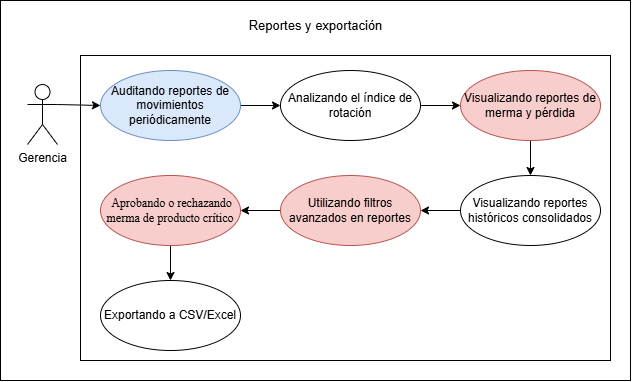

The diagram above was exported from draw.io. Its source (the exported page's mxGraphModel, read from the mxfile embedded in the PNG):
<mxGraphModel dx="1552" dy="875" grid="1" gridSize="10" guides="1" tooltips="1" connect="1" arrows="1" fold="1" page="1" pageScale="1" pageWidth="827" pageHeight="1169" math="0" shadow="0">
  <root>
    <mxCell id="0" />
    <mxCell id="1" parent="0" />
    <mxCell id="t59m7AdNVUU1DbrTYtdY-1" parent="1" style="whiteSpace=wrap;html=1;" value="" vertex="1">
      <mxGeometry height="380" width="630" x="60" y="350" as="geometry" />
    </mxCell>
    <mxCell id="qrOsgZDqs2jIluiTBBjf-159" parent="1" style="rounded=0;whiteSpace=wrap;html=1;" value="" vertex="1">
      <mxGeometry height="305" width="530" x="140" y="405" as="geometry" />
    </mxCell>
    <mxCell id="qrOsgZDqs2jIluiTBBjf-161" edge="1" parent="1" source="qrOsgZDqs2jIluiTBBjf-162" style="rounded=0;orthogonalLoop=1;jettySize=auto;html=1;exitX=1;exitY=0.3333333333333333;exitDx=0;exitDy=0;exitPerimeter=0;entryX=0;entryY=0.5;entryDx=0;entryDy=0;" target="qrOsgZDqs2jIluiTBBjf-164">
      <mxGeometry relative="1" as="geometry" />
    </mxCell>
    <mxCell id="qrOsgZDqs2jIluiTBBjf-162" parent="1" style="shape=umlActor;verticalLabelPosition=bottom;verticalAlign=top;html=1;" value="Gerencia" vertex="1">
      <mxGeometry height="60" width="30" x="87" y="434" as="geometry" />
    </mxCell>
    <mxCell id="qrOsgZDqs2jIluiTBBjf-163" edge="1" parent="1" source="qrOsgZDqs2jIluiTBBjf-164" style="rounded=0;orthogonalLoop=1;jettySize=auto;html=1;exitX=1;exitY=0.5;exitDx=0;exitDy=0;entryX=0;entryY=0.5;entryDx=0;entryDy=0;" target="qrOsgZDqs2jIluiTBBjf-166">
      <mxGeometry relative="1" as="geometry" />
    </mxCell>
    <mxCell id="qrOsgZDqs2jIluiTBBjf-164" parent="1" style="ellipse;whiteSpace=wrap;html=1;fillColor=#dae8fc;strokeColor=#6c8ebf;" value="Auditando reportes de movimientos periódicamente" vertex="1">
      <mxGeometry height="70" width="140" x="160" y="420" as="geometry" />
    </mxCell>
    <mxCell id="qrOsgZDqs2jIluiTBBjf-165" edge="1" parent="1" source="qrOsgZDqs2jIluiTBBjf-166" style="rounded=0;orthogonalLoop=1;jettySize=auto;html=1;exitX=1;exitY=0.5;exitDx=0;exitDy=0;entryX=0;entryY=0.5;entryDx=0;entryDy=0;" target="qrOsgZDqs2jIluiTBBjf-168">
      <mxGeometry relative="1" as="geometry" />
    </mxCell>
    <mxCell id="qrOsgZDqs2jIluiTBBjf-166" parent="1" style="ellipse;whiteSpace=wrap;html=1;" value="Analizando el índice de rotación" vertex="1">
      <mxGeometry height="70" width="140" x="340" y="420" as="geometry" />
    </mxCell>
    <mxCell id="qrOsgZDqs2jIluiTBBjf-167" edge="1" parent="1" source="qrOsgZDqs2jIluiTBBjf-168" style="rounded=0;orthogonalLoop=1;jettySize=auto;html=1;exitX=0.5;exitY=1;exitDx=0;exitDy=0;" target="qrOsgZDqs2jIluiTBBjf-170">
      <mxGeometry relative="1" as="geometry" />
    </mxCell>
    <mxCell id="qrOsgZDqs2jIluiTBBjf-168" parent="1" style="ellipse;whiteSpace=wrap;html=1;fillColor=#f8cecc;strokeColor=#b85450;" value="Visualizando reportes de merma y pérdida" vertex="1">
      <mxGeometry height="70" width="140" x="520" y="420" as="geometry" />
    </mxCell>
    <mxCell id="qrOsgZDqs2jIluiTBBjf-169" edge="1" parent="1" source="qrOsgZDqs2jIluiTBBjf-170" style="rounded=0;orthogonalLoop=1;jettySize=auto;html=1;exitX=0;exitY=0.5;exitDx=0;exitDy=0;entryX=1;entryY=0.5;entryDx=0;entryDy=0;" target="qrOsgZDqs2jIluiTBBjf-173">
      <mxGeometry relative="1" as="geometry">
        <mxPoint x="490" y="560" as="targetPoint" />
      </mxGeometry>
    </mxCell>
    <mxCell id="qrOsgZDqs2jIluiTBBjf-170" parent="1" style="ellipse;whiteSpace=wrap;html=1;" value="Visualizando reportes históricos consolidados" vertex="1">
      <mxGeometry height="70" width="140" x="520" y="525" as="geometry" />
    </mxCell>
    <mxCell id="qrOsgZDqs2jIluiTBBjf-171" parent="1" style="ellipse;whiteSpace=wrap;html=1;" value="Exportando a CSV/Excel" vertex="1">
      <mxGeometry height="70" width="140" x="160" y="630" as="geometry" />
    </mxCell>
    <mxCell id="qrOsgZDqs2jIluiTBBjf-172" edge="1" parent="1" source="qrOsgZDqs2jIluiTBBjf-173" style="rounded=0;orthogonalLoop=1;jettySize=auto;html=1;exitX=0;exitY=0.5;exitDx=0;exitDy=0;entryX=1;entryY=0.5;entryDx=0;entryDy=0;" target="CGs7SZoJ7z_kWig14xlm-6">
      <mxGeometry relative="1" as="geometry" />
    </mxCell>
    <mxCell id="qrOsgZDqs2jIluiTBBjf-173" parent="1" style="ellipse;whiteSpace=wrap;html=1;fillColor=#f8cecc;strokeColor=#b85450;" value="Utilizando filtros avanzados en reportes" vertex="1">
      <mxGeometry height="70" width="140" x="340" y="525" as="geometry" />
    </mxCell>
    <mxCell id="qrOsgZDqs2jIluiTBBjf-174" parent="1" style="text;html=1;whiteSpace=wrap;strokeColor=none;fillColor=none;align=center;verticalAlign=middle;rounded=0;" value="&lt;font style=&quot;font-size: 13px;&quot;&gt;Reportes y exportación&lt;/font&gt;" vertex="1">
      <mxGeometry height="30" width="164.75" x="292.62" y="360" as="geometry" />
    </mxCell>
    <mxCell id="CGs7SZoJ7z_kWig14xlm-7" edge="1" parent="1" source="CGs7SZoJ7z_kWig14xlm-6" style="edgeStyle=orthogonalEdgeStyle;rounded=0;orthogonalLoop=1;jettySize=auto;html=1;" target="qrOsgZDqs2jIluiTBBjf-171">
      <mxGeometry relative="1" as="geometry">
        <mxPoint x="230" y="630" as="targetPoint" />
      </mxGeometry>
    </mxCell>
    <mxCell id="CGs7SZoJ7z_kWig14xlm-6" parent="1" style="ellipse;whiteSpace=wrap;html=1;fillColor=#f8cecc;strokeColor=#b85450;" value="&lt;span style=&quot;font-family: &amp;quot;Times New Roman&amp;quot;, serif; white-space: pre-wrap; color: rgb(0, 0, 0);&quot;&gt; Aprobando o rechazando merma de producto crítico&lt;/span&gt;" vertex="1">
      <mxGeometry height="70" width="140" x="160" y="525" as="geometry" />
    </mxCell>
  </root>
</mxGraphModel>